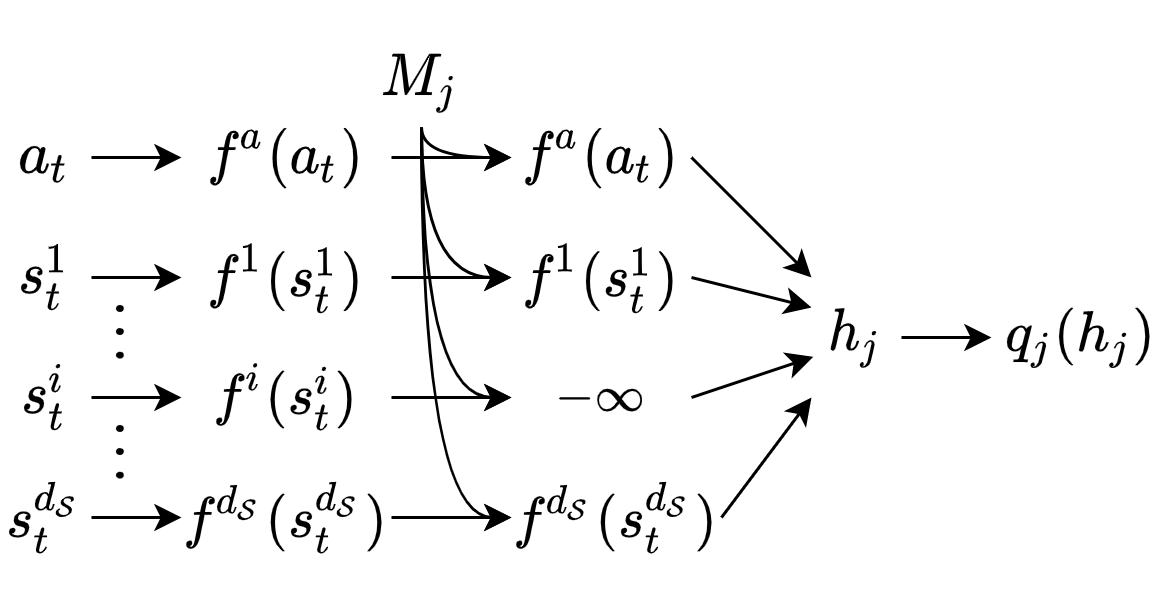

The diagram above was exported from draw.io. Its source (the exported page's mxGraphModel, read from the mxfile embedded in the PNG):
<mxGraphModel dx="672" dy="349" grid="1" gridSize="10" guides="1" tooltips="1" connect="1" arrows="1" fold="1" page="1" pageScale="1" pageWidth="827" pageHeight="1169" math="1" shadow="0">
  <root>
    <mxCell id="0" />
    <mxCell id="1" parent="0" />
    <mxCell id="2" style="edgeStyle=orthogonalEdgeStyle;rounded=0;orthogonalLoop=1;jettySize=auto;html=1;exitX=1;exitY=0.5;exitDx=0;exitDy=0;entryX=0;entryY=0.5;entryDx=0;entryDy=0;fontSize=16;strokeColor=#000000;" edge="1" source="3" target="11" parent="1">
      <mxGeometry relative="1" as="geometry" />
    </mxCell>
    <mxCell id="3" value="$$s^i_t$$" style="text;html=1;strokeColor=none;fillColor=none;align=center;verticalAlign=middle;whiteSpace=wrap;rounded=0;fontSize=16;" vertex="1" parent="1">
      <mxGeometry x="40" y="1260" width="30" height="40" as="geometry" />
    </mxCell>
    <mxCell id="4" style="edgeStyle=orthogonalEdgeStyle;rounded=0;orthogonalLoop=1;jettySize=auto;html=1;exitX=1;exitY=0.5;exitDx=0;exitDy=0;entryX=0;entryY=0.5;entryDx=0;entryDy=0;fontSize=16;strokeColor=#000000;" edge="1" source="5" target="13" parent="1">
      <mxGeometry relative="1" as="geometry" />
    </mxCell>
    <mxCell id="5" value="$$s^{d_\mathcal{S}}_t$$" style="text;html=1;strokeColor=none;fillColor=none;align=center;verticalAlign=middle;whiteSpace=wrap;rounded=0;fontSize=16;" vertex="1" parent="1">
      <mxGeometry x="40" y="1300" width="30" height="40" as="geometry" />
    </mxCell>
    <mxCell id="6" style="edgeStyle=orthogonalEdgeStyle;rounded=0;orthogonalLoop=1;jettySize=auto;html=1;exitX=1;exitY=0.5;exitDx=0;exitDy=0;fontSize=16;strokeColor=#000000;entryX=0;entryY=0.5;entryDx=0;entryDy=0;" edge="1" source="7" target="9" parent="1">
      <mxGeometry relative="1" as="geometry">
        <mxPoint x="120" y="1240" as="targetPoint" />
      </mxGeometry>
    </mxCell>
    <mxCell id="7" value="$$s^1_t$$" style="text;html=1;strokeColor=none;fillColor=none;align=center;verticalAlign=middle;whiteSpace=wrap;rounded=0;fontSize=16;" vertex="1" parent="1">
      <mxGeometry x="40" y="1220" width="30" height="40" as="geometry" />
    </mxCell>
    <mxCell id="8" style="edgeStyle=none;rounded=0;orthogonalLoop=1;jettySize=auto;html=1;exitX=1;exitY=0.5;exitDx=0;exitDy=0;" edge="1" source="9" target="35" parent="1">
      <mxGeometry relative="1" as="geometry" />
    </mxCell>
    <mxCell id="9" value="$$f^1(s^1_t)&lt;br&gt;$$" style="text;html=1;strokeColor=none;fillColor=none;align=center;verticalAlign=middle;whiteSpace=wrap;rounded=0;fontSize=16;" vertex="1" parent="1">
      <mxGeometry x="100" y="1220" width="70" height="40" as="geometry" />
    </mxCell>
    <mxCell id="10" style="edgeStyle=none;rounded=0;orthogonalLoop=1;jettySize=auto;html=1;exitX=1;exitY=0.5;exitDx=0;exitDy=0;entryX=0;entryY=0.5;entryDx=0;entryDy=0;" edge="1" source="11" target="26" parent="1">
      <mxGeometry relative="1" as="geometry">
        <mxPoint x="200" y="1280" as="targetPoint" />
      </mxGeometry>
    </mxCell>
    <mxCell id="11" value="$$f^i(s^i_t)&lt;br&gt;$$" style="text;html=1;strokeColor=none;fillColor=none;align=center;verticalAlign=middle;whiteSpace=wrap;rounded=0;fontSize=16;" vertex="1" parent="1">
      <mxGeometry x="100" y="1260" width="70" height="40" as="geometry" />
    </mxCell>
    <mxCell id="12" style="edgeStyle=none;rounded=0;orthogonalLoop=1;jettySize=auto;html=1;exitX=1;exitY=0.5;exitDx=0;exitDy=0;entryX=0;entryY=0.5;entryDx=0;entryDy=0;" edge="1" source="13" target="31" parent="1">
      <mxGeometry relative="1" as="geometry" />
    </mxCell>
    <mxCell id="13" value="$$f^{d_\mathcal{S}}(s^{d_\mathcal{S}}_t)&lt;br&gt;$$" style="text;html=1;strokeColor=none;fillColor=none;align=center;verticalAlign=middle;whiteSpace=wrap;rounded=0;fontSize=16;" vertex="1" parent="1">
      <mxGeometry x="100" y="1300" width="70" height="40" as="geometry" />
    </mxCell>
    <mxCell id="14" style="edgeStyle=orthogonalEdgeStyle;rounded=0;orthogonalLoop=1;jettySize=auto;html=1;exitX=1;exitY=0.5;exitDx=0;exitDy=0;entryX=0;entryY=0.5;entryDx=0;entryDy=0;fontSize=16;strokeColor=#000000;" edge="1" source="15" target="16" parent="1">
      <mxGeometry relative="1" as="geometry" />
    </mxCell>
    <mxCell id="15" value="$$h_j$$" style="text;html=1;strokeColor=none;fillColor=none;align=center;verticalAlign=middle;whiteSpace=wrap;rounded=0;fontSize=16;" vertex="1" parent="1">
      <mxGeometry x="310" y="1240" width="30" height="40" as="geometry" />
    </mxCell>
    <mxCell id="16" value="$$q_j(h_j)$$" style="text;html=1;strokeColor=none;fillColor=none;align=center;verticalAlign=middle;whiteSpace=wrap;rounded=0;fontSize=16;" vertex="1" parent="1">
      <mxGeometry x="370" y="1240" width="60" height="40" as="geometry" />
    </mxCell>
    <mxCell id="17" value="$$\vdots$$" style="text;html=1;strokeColor=none;fillColor=none;align=center;verticalAlign=middle;whiteSpace=wrap;rounded=0;fontSize=16;direction=west;" vertex="1" parent="1">
      <mxGeometry x="70" y="1240" width="20" height="30" as="geometry" />
    </mxCell>
    <mxCell id="18" value="$$\vdots$$" style="text;html=1;strokeColor=none;fillColor=none;align=center;verticalAlign=middle;whiteSpace=wrap;rounded=0;fontSize=16;direction=west;" vertex="1" parent="1">
      <mxGeometry x="70" y="1280" width="20" height="30" as="geometry" />
    </mxCell>
    <mxCell id="19" style="edgeStyle=none;rounded=0;orthogonalLoop=1;jettySize=auto;html=1;entryX=0;entryY=1;entryDx=0;entryDy=0;exitX=1;exitY=0.5;exitDx=0;exitDy=0;" edge="1" source="31" target="15" parent="1">
      <mxGeometry relative="1" as="geometry">
        <mxPoint x="240" y="1340" as="sourcePoint" />
      </mxGeometry>
    </mxCell>
    <mxCell id="20" style="edgeStyle=none;rounded=0;orthogonalLoop=1;jettySize=auto;html=1;exitX=1;exitY=0.5;exitDx=0;exitDy=0;entryX=0.021;entryY=0.661;entryDx=0;entryDy=0;entryPerimeter=0;" edge="1" source="26" target="15" parent="1">
      <mxGeometry relative="1" as="geometry">
        <mxPoint x="240" y="1280" as="sourcePoint" />
      </mxGeometry>
    </mxCell>
    <mxCell id="21" style="edgeStyle=orthogonalEdgeStyle;curved=1;rounded=0;orthogonalLoop=1;jettySize=auto;html=1;exitX=0.5;exitY=1;exitDx=0;exitDy=0;entryX=0;entryY=0.5;entryDx=0;entryDy=0;elbow=vertical;" edge="1" source="25" target="33" parent="1">
      <mxGeometry relative="1" as="geometry">
        <Array as="points">
          <mxPoint x="180" y="1200" />
        </Array>
      </mxGeometry>
    </mxCell>
    <mxCell id="22" style="edgeStyle=orthogonalEdgeStyle;curved=1;rounded=0;orthogonalLoop=1;jettySize=auto;html=1;exitX=0.5;exitY=1;exitDx=0;exitDy=0;entryX=0;entryY=0.5;entryDx=0;entryDy=0;elbow=vertical;" edge="1" source="25" target="35" parent="1">
      <mxGeometry relative="1" as="geometry" />
    </mxCell>
    <mxCell id="23" style="edgeStyle=orthogonalEdgeStyle;curved=1;rounded=0;orthogonalLoop=1;jettySize=auto;html=1;exitX=0.5;exitY=1;exitDx=0;exitDy=0;entryX=0;entryY=0.5;entryDx=0;entryDy=0;elbow=vertical;" edge="1" source="25" target="26" parent="1">
      <mxGeometry relative="1" as="geometry" />
    </mxCell>
    <mxCell id="24" style="edgeStyle=orthogonalEdgeStyle;rounded=0;orthogonalLoop=1;jettySize=auto;html=1;exitX=0.5;exitY=1;exitDx=0;exitDy=0;entryX=0;entryY=0.5;entryDx=0;entryDy=0;curved=1;" edge="1" source="25" target="31" parent="1">
      <mxGeometry relative="1" as="geometry">
        <Array as="points">
          <mxPoint x="180" y="1320" />
        </Array>
      </mxGeometry>
    </mxCell>
    <mxCell id="25" value="$$M_j$$" style="text;html=1;strokeColor=none;fillColor=none;align=center;verticalAlign=middle;whiteSpace=wrap;rounded=0;fontSize=16;" vertex="1" parent="1">
      <mxGeometry x="160" y="1160" width="40" height="30" as="geometry" />
    </mxCell>
    <mxCell id="26" value="$$-\infty$$" style="text;html=1;strokeColor=none;fillColor=none;align=center;verticalAlign=middle;whiteSpace=wrap;rounded=0;fontSize=14;" vertex="1" parent="1">
      <mxGeometry x="210" y="1260" width="60" height="40" as="geometry" />
    </mxCell>
    <mxCell id="27" style="edgeStyle=orthogonalEdgeStyle;rounded=0;orthogonalLoop=1;jettySize=auto;html=1;exitX=1;exitY=0.5;exitDx=0;exitDy=0;entryX=0;entryY=0.5;entryDx=0;entryDy=0;" edge="1" source="28" target="30" parent="1">
      <mxGeometry relative="1" as="geometry" />
    </mxCell>
    <mxCell id="28" value="$$a_t$$" style="text;html=1;strokeColor=none;fillColor=none;align=center;verticalAlign=middle;whiteSpace=wrap;rounded=0;fontSize=16;" vertex="1" parent="1">
      <mxGeometry x="40" y="1180" width="30" height="40" as="geometry" />
    </mxCell>
    <mxCell id="29" style="edgeStyle=none;rounded=0;orthogonalLoop=1;jettySize=auto;html=1;exitX=1;exitY=0.5;exitDx=0;exitDy=0;entryX=0;entryY=0.5;entryDx=0;entryDy=0;" edge="1" source="30" target="33" parent="1">
      <mxGeometry relative="1" as="geometry" />
    </mxCell>
    <mxCell id="30" value="$$f^a(a_t)$$" style="text;html=1;strokeColor=none;fillColor=none;align=center;verticalAlign=middle;whiteSpace=wrap;rounded=0;fontSize=16;" vertex="1" parent="1">
      <mxGeometry x="100" y="1180" width="70" height="40" as="geometry" />
    </mxCell>
    <mxCell id="31" value="$$f^{d_\mathcal{S}}(s^{d_\mathcal{S}}_t)&lt;br&gt;$$" style="text;html=1;strokeColor=none;fillColor=none;align=center;verticalAlign=middle;whiteSpace=wrap;rounded=0;fontSize=16;" vertex="1" parent="1">
      <mxGeometry x="210" y="1300" width="70" height="40" as="geometry" />
    </mxCell>
    <mxCell id="32" style="edgeStyle=none;rounded=0;orthogonalLoop=1;jettySize=auto;html=1;exitX=1;exitY=0.5;exitDx=0;exitDy=0;entryX=0;entryY=0;entryDx=0;entryDy=0;" edge="1" source="33" target="15" parent="1">
      <mxGeometry relative="1" as="geometry" />
    </mxCell>
    <mxCell id="33" value="$$f^a(a_t)$$" style="text;html=1;strokeColor=none;fillColor=none;align=center;verticalAlign=middle;whiteSpace=wrap;rounded=0;fontSize=16;" vertex="1" parent="1">
      <mxGeometry x="210" y="1180" width="60" height="40" as="geometry" />
    </mxCell>
    <mxCell id="34" style="edgeStyle=none;rounded=0;orthogonalLoop=1;jettySize=auto;html=1;exitX=1;exitY=0.5;exitDx=0;exitDy=0;entryX=0;entryY=0.25;entryDx=0;entryDy=0;" edge="1" source="35" target="15" parent="1">
      <mxGeometry relative="1" as="geometry" />
    </mxCell>
    <mxCell id="35" value="$$f^1(s^1_t)&lt;br&gt;$$" style="text;html=1;strokeColor=none;fillColor=none;align=center;verticalAlign=middle;whiteSpace=wrap;rounded=0;fontSize=16;" vertex="1" parent="1">
      <mxGeometry x="210" y="1220" width="60" height="40" as="geometry" />
    </mxCell>
  </root>
</mxGraphModel>